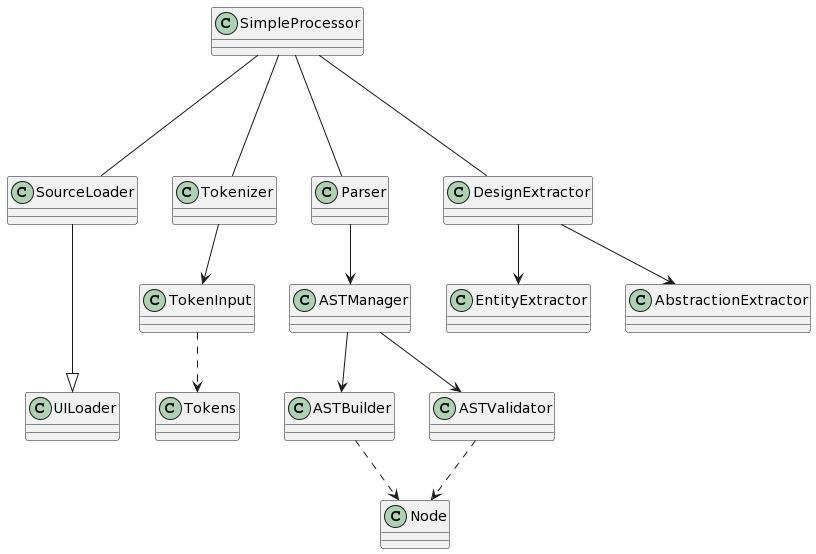

The diagram above was rendered by PlantUML. Its source (embedded in the PNG):
@startuml
class SimpleProcessor
class SourceLoader
class UILoader

class Tokenizer
class Tokens
class TokenInput


class Parser
class ASTBuilder
class ASTValidator
class ASTManager
class Node


class DesignExtractor
class EntityExtractor
class AbstractionExtractor


SimpleProcessor --- Tokenizer
SimpleProcessor --- Parser
SimpleProcessor --- DesignExtractor
SimpleProcessor --- SourceLoader

SourceLoader ---|> UILoader


Tokenizer --> TokenInput
TokenInput ..> Tokens

Parser --> ASTManager
ASTManager --> ASTBuilder
ASTManager --> ASTValidator
 


ASTBuilder ..> Node
ASTValidator ..> Node


DesignExtractor --> EntityExtractor
DesignExtractor --> AbstractionExtractor
@enduml